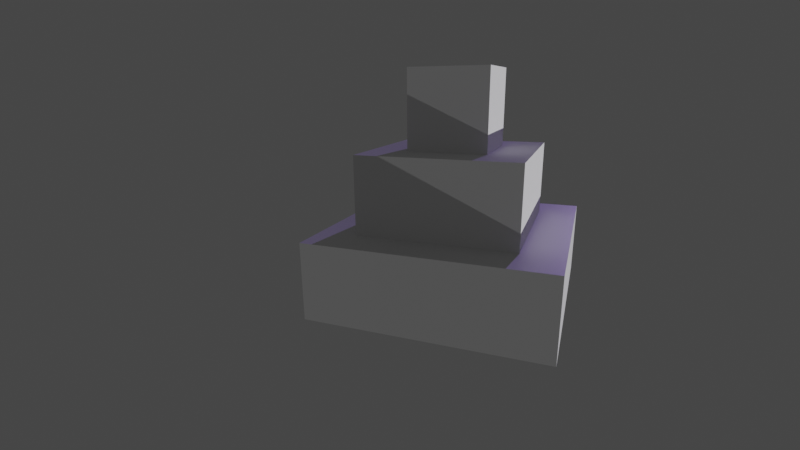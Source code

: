 # Source: Practicas_01_Cubo_Piramide_.blend  (saved by Blender 3.6.11; exported with 4.5.12 LTS)
import bpy
from mathutils import Matrix  # noqa: F401  (used for matrix-valued properties, if any)

bpy.ops.wm.read_factory_settings(use_empty=True)
scene = bpy.context.scene
scene.name = 'Scene'

# ---- collections
col_punta = bpy.data.collections.new('Punta'); scene.collection.children.link(col_punta)
col_base = bpy.data.collections.new('Base'); scene.collection.children.link(col_base)
col_centro = bpy.data.collections.new('Centro'); scene.collection.children.link(col_centro)

# ---- materials (node trees are filled in below, after node groups)
mat_material_005 = bpy.data.materials.new('Material.005')
mat_material_005.alpha_threshold = 0.0
mat_material_005.use_transparent_shadow = False
mat_material_005.roughness = 0.5
mat_material_005.line_color = (0.0, 0.0, 0.0, 1.0)
mat_material_006 = bpy.data.materials.new('Material.006')
mat_material_006.alpha_threshold = 0.0
mat_material_006.use_transparent_shadow = False
mat_material_006.roughness = 0.5
mat_material_006.line_color = (0.0, 0.0, 0.0, 1.0)
mat_material_007 = bpy.data.materials.new('Material.007')
mat_material_007.alpha_threshold = 0.0
mat_material_007.use_transparent_shadow = False
mat_material_007.roughness = 0.5
mat_material_007.line_color = (0.0, 0.0, 0.0, 1.0)
mat_material_001 = bpy.data.materials.new('Material.001')
mat_material_001.alpha_threshold = 0.0
mat_material_001.use_transparent_shadow = False
mat_material_001.roughness = 0.5
mat_material_001.line_color = (0.0, 0.0, 0.0, 1.0)
mat_material_002 = bpy.data.materials.new('Material.002')
mat_material_002.alpha_threshold = 0.0
mat_material_002.use_transparent_shadow = False
mat_material_002.roughness = 0.5
mat_material_002.line_color = (0.0, 0.0, 0.0, 1.0)
mat_material_003 = bpy.data.materials.new('Material.003')
mat_material_003.alpha_threshold = 0.0
mat_material_003.use_transparent_shadow = False
mat_material_003.roughness = 0.5
mat_material_003.line_color = (0.0, 0.0, 0.0, 1.0)
mat_material_004 = bpy.data.materials.new('Material.004')
mat_material_004.alpha_threshold = 0.0
mat_material_004.use_transparent_shadow = False
mat_material_004.roughness = 0.5
mat_material_004.line_color = (0.0, 0.0, 0.0, 1.0)
mat_material_008 = bpy.data.materials.new('Material.008')
mat_material_008.alpha_threshold = 0.0
mat_material_008.use_transparent_shadow = False
mat_material_008.roughness = 0.5
mat_material_008.line_color = (0.0, 0.0, 0.0, 1.0)

# ---- material node trees
mat_material_005.use_nodes = True; mat_material_005.node_tree.nodes.clear()
_N = mat_material_005.node_tree.nodes; _L = mat_material_005.node_tree.links
n0 = _N.new('ShaderNodeOutputMaterial'); n0.name = 'Material Output'; n0.location = (300, 300)
n1 = _N.new('ShaderNodeBsdfPrincipled'); n1.name = 'Principled BSDF'; n1.location = (10, 300)
n1.distribution = 'GGX'
n1.subsurface_method = 'RANDOM_WALK_SKIN'
n1.inputs[3].default_value = 1.45
n1.inputs[27].default_value = (0.0, 0.0, 0.0, 1.0)
n1.inputs[28].default_value = 1.0
_L.new(n1.outputs[0], n0.inputs[0])
n0.is_active_output = True
mat_material_006.use_nodes = True; mat_material_006.node_tree.nodes.clear()
_N = mat_material_006.node_tree.nodes; _L = mat_material_006.node_tree.links
n0 = _N.new('ShaderNodeOutputMaterial'); n0.name = 'Material Output'; n0.location = (300, 300)
n1 = _N.new('ShaderNodeBsdfPrincipled'); n1.name = 'Principled BSDF'; n1.location = (10, 300)
n1.distribution = 'GGX'
n1.subsurface_method = 'RANDOM_WALK_SKIN'
n1.inputs[3].default_value = 1.45
n1.inputs[27].default_value = (0.0, 0.0, 0.0, 1.0)
n1.inputs[28].default_value = 1.0
_L.new(n1.outputs[0], n0.inputs[0])
n0.is_active_output = True
mat_material_007.use_nodes = True; mat_material_007.node_tree.nodes.clear()
_N = mat_material_007.node_tree.nodes; _L = mat_material_007.node_tree.links
n0 = _N.new('ShaderNodeOutputMaterial'); n0.name = 'Material Output'; n0.location = (300, 300)
n1 = _N.new('ShaderNodeBsdfPrincipled'); n1.name = 'Principled BSDF'; n1.location = (10, 300)
n1.distribution = 'GGX'
n1.subsurface_method = 'RANDOM_WALK_SKIN'
n1.inputs[3].default_value = 1.45
n1.inputs[27].default_value = (0.0, 0.0, 0.0, 1.0)
n1.inputs[28].default_value = 1.0
_L.new(n1.outputs[0], n0.inputs[0])
n0.is_active_output = True
mat_material_001.use_nodes = True; mat_material_001.node_tree.nodes.clear()
_N = mat_material_001.node_tree.nodes; _L = mat_material_001.node_tree.links
n0 = _N.new('ShaderNodeOutputMaterial'); n0.name = 'Material Output'; n0.location = (300, 300)
n1 = _N.new('ShaderNodeBsdfPrincipled'); n1.name = 'Principled BSDF'; n1.location = (10, 300)
n1.distribution = 'GGX'
n1.subsurface_method = 'RANDOM_WALK_SKIN'
n1.inputs[3].default_value = 1.45
n1.inputs[27].default_value = (0.0, 0.0, 0.0, 1.0)
n1.inputs[28].default_value = 1.0
_L.new(n1.outputs[0], n0.inputs[0])
n0.is_active_output = True
mat_material_002.use_nodes = True; mat_material_002.node_tree.nodes.clear()
_N = mat_material_002.node_tree.nodes; _L = mat_material_002.node_tree.links
n0 = _N.new('ShaderNodeOutputMaterial'); n0.name = 'Material Output'; n0.location = (300, 300)
n1 = _N.new('ShaderNodeBsdfPrincipled'); n1.name = 'Principled BSDF'; n1.location = (10, 300)
n1.distribution = 'GGX'
n1.subsurface_method = 'RANDOM_WALK_SKIN'
n1.inputs[3].default_value = 1.45
n1.inputs[27].default_value = (0.0, 0.0, 0.0, 1.0)
n1.inputs[28].default_value = 1.0
_L.new(n1.outputs[0], n0.inputs[0])
n0.is_active_output = True
mat_material_003.use_nodes = True; mat_material_003.node_tree.nodes.clear()
_N = mat_material_003.node_tree.nodes; _L = mat_material_003.node_tree.links
n0 = _N.new('ShaderNodeOutputMaterial'); n0.name = 'Material Output'; n0.location = (300, 300)
n1 = _N.new('ShaderNodeBsdfPrincipled'); n1.name = 'Principled BSDF'; n1.location = (10, 300)
n1.distribution = 'GGX'
n1.subsurface_method = 'RANDOM_WALK_SKIN'
n1.inputs[3].default_value = 1.45
n1.inputs[27].default_value = (0.0, 0.0, 0.0, 1.0)
n1.inputs[28].default_value = 1.0
_L.new(n1.outputs[0], n0.inputs[0])
n0.is_active_output = True
mat_material_004.use_nodes = True; mat_material_004.node_tree.nodes.clear()
_N = mat_material_004.node_tree.nodes; _L = mat_material_004.node_tree.links
n0 = _N.new('ShaderNodeOutputMaterial'); n0.name = 'Material Output'; n0.location = (300, 300)
n1 = _N.new('ShaderNodeBsdfPrincipled'); n1.name = 'Principled BSDF'; n1.location = (10, 300)
n1.distribution = 'GGX'
n1.subsurface_method = 'RANDOM_WALK_SKIN'
n1.inputs[3].default_value = 1.45
n1.inputs[27].default_value = (0.0, 0.0, 0.0, 1.0)
n1.inputs[28].default_value = 1.0
_L.new(n1.outputs[0], n0.inputs[0])
n0.is_active_output = True
mat_material_008.use_nodes = True; mat_material_008.node_tree.nodes.clear()
_N = mat_material_008.node_tree.nodes; _L = mat_material_008.node_tree.links
n0 = _N.new('ShaderNodeOutputMaterial'); n0.name = 'Material Output'; n0.location = (300, 300)
n1 = _N.new('ShaderNodeBsdfPrincipled'); n1.name = 'Principled BSDF'; n1.location = (10, 300)
n1.distribution = 'GGX'
n1.subsurface_method = 'RANDOM_WALK_SKIN'
n1.inputs[3].default_value = 1.45
n1.inputs[27].default_value = (0.0, 0.0, 0.0, 1.0)
n1.inputs[28].default_value = 1.0
_L.new(n1.outputs[0], n0.inputs[0])
n0.is_active_output = True

# ---- world
world_world = bpy.data.worlds.new('World'); scene.world = world_world
world_world.use_nodes = True; world_world.node_tree.nodes.clear()
_N = world_world.node_tree.nodes; _L = world_world.node_tree.links
n0 = _N.new('ShaderNodeOutputWorld'); n0.name = 'World Output'; n0.location = (300, 300)
n1 = _N.new('ShaderNodeBackground'); n1.name = 'Background'; n1.location = (10, 300)
n1.inputs[0].default_value = (0.05088, 0.05088, 0.05088, 1.0)
_L.new(n1.outputs[0], n0.inputs[0])
n0.is_active_output = True
world_world.color = (0.05088, 0.05088, 0.05088)
world_world.use_sun_shadow = False
world_world.sun_shadow_jitter_overblur = 0.0

# ---- cameras
cam_camera_001 = bpy.data.cameras.new('Camera.001')
cam_camera_001.lens = 21.6

# ---- lights
light_sun_001 = bpy.data.lights.new('Sun.001', 'SUN')
light_sun_001.transmission_factor = 0.0
light_sun_001.energy = 2.0
light_sun = bpy.data.lights.new('Sun', 'SUN')
light_sun.color = (0.4757, 0.3094, 1.0)
light_sun.transmission_factor = 0.0
light_sun.energy = 1.03

# ---- meshes
me_cube_009 = bpy.data.meshes.new('Cube.009')
me_cube_009.from_pydata([(-1.0, -1.0, -1.0), (-1.0, -1.0, 1.0), (-1.0, 1.0, -1.0), (-1.0, 1.0, 1.0), (1.0, -1.0, -1.0), (1.0, -1.0, 1.0), (1.0, 1.0, -1.0), (1.0, 1.0, 1.0)], [], [(0, 1, 3, 2), (2, 3, 7, 6), (6, 7, 5, 4), (4, 5, 1, 0), (2, 6, 4, 0), (7, 3, 1, 5)])
_uv = me_cube_009.uv_layers.new(name='UVMap')
_uv.uv.foreach_set('vector', [0.375, 0.0, 0.625, 0.0, 0.625, 0.25, 0.375, 0.25, 0.375, 0.25, 0.625, 0.25, 0.625, 0.5, 0.375, 0.5, 0.375, 0.5, 0.625, 0.5, 0.625, 0.75, 0.375, 0.75, 0.375, 0.75, 0.625, 0.75, 0.625, 1.0, 0.375, 1.0, 0.125, 0.5, 0.375, 0.5, 0.375, 0.75, 0.125, 0.75, 0.625, 0.5, 0.875, 0.5, 0.875, 0.75, 0.625, 0.75])
me_cube_009.update()
me_cube_005 = bpy.data.meshes.new('Cube.005')
me_cube_005.from_pydata([(1.0, 1.0, 1.0), (1.0, 1.0, -1.0), (1.0, -1.0, 1.0), (1.0, -1.0, -1.0), (-1.0, 1.0, 1.0), (-1.0, 1.0, -1.0), (-1.0, -1.0, 1.0), (-1.0, -1.0, -1.0)], [], [(0, 4, 6, 2), (3, 2, 6, 7), (7, 6, 4, 5), (5, 1, 3, 7), (1, 0, 2, 3), (5, 4, 0, 1)])
_uv = me_cube_005.uv_layers.new(name='UVMap')
_uv.uv.foreach_set('vector', [0.625, 0.5, 0.875, 0.5, 0.875, 0.75, 0.625, 0.75, 0.375, 0.75, 0.625, 0.75, 0.625, 1.0, 0.375, 1.0, 0.375, 0.0, 0.625, 0.0, 0.625, 0.25, 0.375, 0.25, 0.125, 0.5, 0.375, 0.5, 0.375, 0.75, 0.125, 0.75, 0.375, 0.5, 0.625, 0.5, 0.625, 0.75, 0.375, 0.75, 0.375, 0.25, 0.625, 0.25, 0.625, 0.5, 0.375, 0.5])
me_cube_005.materials.append(mat_material_005)
me_cube_005.use_mirror_vertex_groups = False
me_cube_005.update()
me_cube_006 = bpy.data.meshes.new('Cube.006')
me_cube_006.from_pydata([(1.0, 1.0, 1.0), (1.0, 1.0, -1.0), (1.0, -1.0, 1.0), (1.0, -1.0, -1.0), (-1.0, 1.0, 1.0), (-1.0, 1.0, -1.0), (-1.0, -1.0, 1.0), (-1.0, -1.0, -1.0)], [], [(0, 4, 6, 2), (3, 2, 6, 7), (7, 6, 4, 5), (5, 1, 3, 7), (1, 0, 2, 3), (5, 4, 0, 1)])
_uv = me_cube_006.uv_layers.new(name='UVMap')
_uv.uv.foreach_set('vector', [0.625, 0.5, 0.875, 0.5, 0.875, 0.75, 0.625, 0.75, 0.375, 0.75, 0.625, 0.75, 0.625, 1.0, 0.375, 1.0, 0.375, 0.0, 0.625, 0.0, 0.625, 0.25, 0.375, 0.25, 0.125, 0.5, 0.375, 0.5, 0.375, 0.75, 0.125, 0.75, 0.375, 0.5, 0.625, 0.5, 0.625, 0.75, 0.375, 0.75, 0.375, 0.25, 0.625, 0.25, 0.625, 0.5, 0.375, 0.5])
me_cube_006.materials.append(mat_material_006)
me_cube_006.use_mirror_vertex_groups = False
me_cube_006.update()
me_cube_007 = bpy.data.meshes.new('Cube.007')
me_cube_007.from_pydata([(1.0, 1.0, 1.0), (1.0, 1.0, -1.0), (1.0, -1.0, 1.0), (1.0, -1.0, -1.0), (-1.0, 1.0, 1.0), (-1.0, 1.0, -1.0), (-1.0, -1.0, 1.0), (-1.0, -1.0, -1.0)], [], [(0, 4, 6, 2), (3, 2, 6, 7), (7, 6, 4, 5), (5, 1, 3, 7), (1, 0, 2, 3), (5, 4, 0, 1)])
_uv = me_cube_007.uv_layers.new(name='UVMap')
_uv.uv.foreach_set('vector', [0.625, 0.5, 0.875, 0.5, 0.875, 0.75, 0.625, 0.75, 0.375, 0.75, 0.625, 0.75, 0.625, 1.0, 0.375, 1.0, 0.375, 0.0, 0.625, 0.0, 0.625, 0.25, 0.375, 0.25, 0.125, 0.5, 0.375, 0.5, 0.375, 0.75, 0.125, 0.75, 0.375, 0.5, 0.625, 0.5, 0.625, 0.75, 0.375, 0.75, 0.375, 0.25, 0.625, 0.25, 0.625, 0.5, 0.375, 0.5])
me_cube_007.materials.append(mat_material_007)
me_cube_007.use_mirror_vertex_groups = False
me_cube_007.update()
me_cube = bpy.data.meshes.new('Cube')
me_cube.from_pydata([(1.0, 1.0, 1.0), (1.0, 1.0, -1.0), (1.0, -1.0, 1.0), (1.0, -1.0, -1.0), (-1.0, 1.0, 1.0), (-1.0, 1.0, -1.0), (-1.0, -1.0, 1.0), (-1.0, -1.0, -1.0)], [], [(0, 4, 6, 2), (3, 2, 6, 7), (7, 6, 4, 5), (5, 1, 3, 7), (1, 0, 2, 3), (5, 4, 0, 1)])
_uv = me_cube.uv_layers.new(name='UVMap')
_uv.uv.foreach_set('vector', [0.625, 0.5, 0.875, 0.5, 0.875, 0.75, 0.625, 0.75, 0.375, 0.75, 0.625, 0.75, 0.625, 1.0, 0.375, 1.0, 0.375, 0.0, 0.625, 0.0, 0.625, 0.25, 0.375, 0.25, 0.125, 0.5, 0.375, 0.5, 0.375, 0.75, 0.125, 0.75, 0.375, 0.5, 0.625, 0.5, 0.625, 0.75, 0.375, 0.75, 0.375, 0.25, 0.625, 0.25, 0.625, 0.5, 0.375, 0.5])
_uv.active_render = True
_uv = me_cube.uv_layers.new(name='UVMap.001')
_uv.uv.foreach_set('vector', [0.625, 0.5, 0.875, 0.5, 0.875, 0.75, 0.625, 0.75, 0.375, 0.75, 0.625, 0.75, 0.625, 1.0, 0.375, 1.0, 0.375, 0.0, 0.625, 0.0, 0.625, 0.25, 0.375, 0.25, 0.125, 0.5, 0.375, 0.5, 0.375, 0.75, 0.125, 0.75, 0.375, 0.5, 0.625, 0.5, 0.625, 0.75, 0.375, 0.75, 0.375, 0.25, 0.625, 0.25, 0.625, 0.5, 0.375, 0.5])
me_cube.use_mirror_vertex_groups = False
me_cube.update()
me_cube_001 = bpy.data.meshes.new('Cube.001')
me_cube_001.from_pydata([(1.0, 1.0, 1.0), (1.0, 1.0, -1.0), (1.0, -1.0, 1.0), (1.0, -1.0, -1.0), (-1.0, 1.0, 1.0), (-1.0, 1.0, -1.0), (-1.0, -1.0, 1.0), (-1.0, -1.0, -1.0)], [], [(0, 4, 6, 2), (3, 2, 6, 7), (7, 6, 4, 5), (5, 1, 3, 7), (1, 0, 2, 3), (5, 4, 0, 1)])
_uv = me_cube_001.uv_layers.new(name='UVMap')
_uv.uv.foreach_set('vector', [0.625, 0.5, 0.875, 0.5, 0.875, 0.75, 0.625, 0.75, 0.375, 0.75, 0.625, 0.75, 0.625, 1.0, 0.375, 1.0, 0.375, 0.0, 0.625, 0.0, 0.625, 0.25, 0.375, 0.25, 0.125, 0.5, 0.375, 0.5, 0.375, 0.75, 0.125, 0.75, 0.375, 0.5, 0.625, 0.5, 0.625, 0.75, 0.375, 0.75, 0.375, 0.25, 0.625, 0.25, 0.625, 0.5, 0.375, 0.5])
me_cube_001.materials.append(mat_material_001)
me_cube_001.use_mirror_vertex_groups = False
me_cube_001.update()
me_cube_002 = bpy.data.meshes.new('Cube.002')
me_cube_002.from_pydata([(1.0, 1.0, 1.0), (1.0, 1.0, -1.0), (1.0, -1.0, 1.0), (1.0, -1.0, -1.0), (-1.0, 1.0, 1.0), (-1.0, 1.0, -1.0), (-1.0, -1.0, 1.0), (-1.0, -1.0, -1.0)], [], [(0, 4, 6, 2), (3, 2, 6, 7), (7, 6, 4, 5), (5, 1, 3, 7), (1, 0, 2, 3), (5, 4, 0, 1)])
_uv = me_cube_002.uv_layers.new(name='UVMap')
_uv.uv.foreach_set('vector', [0.625, 0.5, 0.875, 0.5, 0.875, 0.75, 0.625, 0.75, 0.375, 0.75, 0.625, 0.75, 0.625, 1.0, 0.375, 1.0, 0.375, 0.0, 0.625, 0.0, 0.625, 0.25, 0.375, 0.25, 0.125, 0.5, 0.375, 0.5, 0.375, 0.75, 0.125, 0.75, 0.375, 0.5, 0.625, 0.5, 0.625, 0.75, 0.375, 0.75, 0.375, 0.25, 0.625, 0.25, 0.625, 0.5, 0.375, 0.5])
me_cube_002.materials.append(mat_material_002)
me_cube_002.use_mirror_vertex_groups = False
me_cube_002.update()
me_cube_003 = bpy.data.meshes.new('Cube.003')
me_cube_003.from_pydata([(1.0, 1.0, 1.0), (1.0, 1.0, -1.0), (1.0, -1.0, 1.0), (1.0, -1.0, -1.0), (-1.0, 1.0, 1.0), (-1.0, 1.0, -1.0), (-1.0, -1.0, 1.0), (-1.0, -1.0, -1.0)], [], [(0, 4, 6, 2), (3, 2, 6, 7), (7, 6, 4, 5), (5, 1, 3, 7), (1, 0, 2, 3), (5, 4, 0, 1)])
_uv = me_cube_003.uv_layers.new(name='UVMap')
_uv.uv.foreach_set('vector', [0.625, 0.5, 0.875, 0.5, 0.875, 0.75, 0.625, 0.75, 0.375, 0.75, 0.625, 0.75, 0.625, 1.0, 0.375, 1.0, 0.375, 0.0, 0.625, 0.0, 0.625, 0.25, 0.375, 0.25, 0.125, 0.5, 0.375, 0.5, 0.375, 0.75, 0.125, 0.75, 0.375, 0.5, 0.625, 0.5, 0.625, 0.75, 0.375, 0.75, 0.375, 0.25, 0.625, 0.25, 0.625, 0.5, 0.375, 0.5])
me_cube_003.materials.append(mat_material_003)
me_cube_003.use_mirror_vertex_groups = False
me_cube_003.update()
me_cube_004 = bpy.data.meshes.new('Cube.004')
me_cube_004.from_pydata([(1.0, 1.0, 1.0), (1.0, 1.0, -1.0), (1.0, -1.0, 1.0), (1.0, -1.0, -1.0), (-1.0, 1.0, 1.0), (-1.0, 1.0, -1.0), (-1.0, -1.0, 1.0), (-1.0, -1.0, -1.0)], [], [(0, 4, 6, 2), (3, 2, 6, 7), (7, 6, 4, 5), (5, 1, 3, 7), (1, 0, 2, 3), (5, 4, 0, 1)])
_uv = me_cube_004.uv_layers.new(name='UVMap')
_uv.uv.foreach_set('vector', [0.625, 0.5, 0.875, 0.5, 0.875, 0.75, 0.625, 0.75, 0.375, 0.75, 0.625, 0.75, 0.625, 1.0, 0.375, 1.0, 0.375, 0.0, 0.625, 0.0, 0.625, 0.25, 0.375, 0.25, 0.125, 0.5, 0.375, 0.5, 0.375, 0.75, 0.125, 0.75, 0.375, 0.5, 0.625, 0.5, 0.625, 0.75, 0.375, 0.75, 0.375, 0.25, 0.625, 0.25, 0.625, 0.5, 0.375, 0.5])
me_cube_004.materials.append(mat_material_004)
me_cube_004.use_mirror_vertex_groups = False
me_cube_004.update()
me_cube_008 = bpy.data.meshes.new('Cube.008')
me_cube_008.from_pydata([(1.0, 1.0, 1.0), (1.0, 1.0, -1.0), (1.0, -1.0, 1.0), (1.0, -1.0, -1.0), (-1.0, 1.0, 1.0), (-1.0, 1.0, -1.0), (-1.0, -1.0, 1.0), (-1.0, -1.0, -1.0)], [], [(0, 4, 6, 2), (3, 2, 6, 7), (7, 6, 4, 5), (5, 1, 3, 7), (1, 0, 2, 3), (5, 4, 0, 1)])
_uv = me_cube_008.uv_layers.new(name='UVMap')
_uv.uv.foreach_set('vector', [0.625, 0.5, 0.875, 0.5, 0.875, 0.75, 0.625, 0.75, 0.375, 0.75, 0.625, 0.75, 0.625, 1.0, 0.375, 1.0, 0.375, 0.0, 0.625, 0.0, 0.625, 0.25, 0.375, 0.25, 0.125, 0.5, 0.375, 0.5, 0.375, 0.75, 0.125, 0.75, 0.375, 0.5, 0.625, 0.5, 0.625, 0.75, 0.375, 0.75, 0.375, 0.25, 0.625, 0.25, 0.625, 0.5, 0.375, 0.5])
me_cube_008.materials.append(mat_material_008)
me_cube_008.use_mirror_vertex_groups = False
me_cube_008.update()
me_cube_010 = bpy.data.meshes.new('Cube.010')
me_cube_010.from_pydata([(-1.0, -1.0, -1.0), (-1.0, -1.0, 1.0), (-1.0, 1.0, -1.0), (-1.0, 1.0, 1.0), (1.0, -1.0, -1.0), (1.0, -1.0, 1.0), (1.0, 1.0, -1.0), (1.0, 1.0, 1.0)], [], [(0, 1, 3, 2), (2, 3, 7, 6), (6, 7, 5, 4), (4, 5, 1, 0), (2, 6, 4, 0), (7, 3, 1, 5)])
_uv = me_cube_010.uv_layers.new(name='UVMap')
_uv.uv.foreach_set('vector', [0.375, 0.0, 0.625, 0.0, 0.625, 0.25, 0.375, 0.25, 0.375, 0.25, 0.625, 0.25, 0.625, 0.5, 0.375, 0.5, 0.375, 0.5, 0.625, 0.5, 0.625, 0.75, 0.375, 0.75, 0.375, 0.75, 0.625, 0.75, 0.625, 1.0, 0.375, 1.0, 0.125, 0.5, 0.375, 0.5, 0.375, 0.75, 0.125, 0.75, 0.625, 0.5, 0.875, 0.5, 0.875, 0.75, 0.625, 0.75])
me_cube_010.update()
me_cube_011 = bpy.data.meshes.new('Cube.011')
me_cube_011.from_pydata([(-1.0, -1.0, -1.0), (-1.0, -1.0, 1.0), (-1.0, 1.0, -1.0), (-1.0, 1.0, 1.0), (1.0, -1.0, -1.0), (1.0, -1.0, 1.0), (1.0, 1.0, -1.0), (1.0, 1.0, 1.0)], [], [(0, 1, 3, 2), (2, 3, 7, 6), (6, 7, 5, 4), (4, 5, 1, 0), (2, 6, 4, 0), (7, 3, 1, 5)])
_uv = me_cube_011.uv_layers.new(name='UVMap')
_uv.uv.foreach_set('vector', [0.375, 0.0, 0.625, 0.0, 0.625, 0.25, 0.375, 0.25, 0.375, 0.25, 0.625, 0.25, 0.625, 0.5, 0.375, 0.5, 0.375, 0.5, 0.625, 0.5, 0.625, 0.75, 0.375, 0.75, 0.375, 0.75, 0.625, 0.75, 0.625, 1.0, 0.375, 1.0, 0.125, 0.5, 0.375, 0.5, 0.375, 0.75, 0.125, 0.75, 0.625, 0.5, 0.875, 0.5, 0.875, 0.75, 0.625, 0.75])
me_cube_011.update()
me_cube_012 = bpy.data.meshes.new('Cube.012')
me_cube_012.from_pydata([(-1.0, -1.0, -1.0), (-1.0, -1.0, 1.0), (-1.0, 1.0, -1.0), (-1.0, 1.0, 1.0), (1.0, -1.0, -1.0), (1.0, -1.0, 1.0), (1.0, 1.0, -1.0), (1.0, 1.0, 1.0)], [], [(0, 1, 3, 2), (2, 3, 7, 6), (6, 7, 5, 4), (4, 5, 1, 0), (2, 6, 4, 0), (7, 3, 1, 5)])
_uv = me_cube_012.uv_layers.new(name='UVMap')
_uv.uv.foreach_set('vector', [0.375, 0.0, 0.625, 0.0, 0.625, 0.25, 0.375, 0.25, 0.375, 0.25, 0.625, 0.25, 0.625, 0.5, 0.375, 0.5, 0.375, 0.5, 0.625, 0.5, 0.625, 0.75, 0.375, 0.75, 0.375, 0.75, 0.625, 0.75, 0.625, 1.0, 0.375, 1.0, 0.125, 0.5, 0.375, 0.5, 0.375, 0.75, 0.125, 0.75, 0.625, 0.5, 0.875, 0.5, 0.875, 0.75, 0.625, 0.75])
me_cube_012.update()
me_cube_013 = bpy.data.meshes.new('Cube.013')
me_cube_013.from_pydata([(-1.0, -1.0, -1.0), (-1.0, -1.0, 1.0), (-1.0, 1.0, -1.0), (-1.0, 1.0, 1.0), (1.0, -1.0, -1.0), (1.0, -1.0, 1.0), (1.0, 1.0, -1.0), (1.0, 1.0, 1.0)], [], [(0, 1, 3, 2), (2, 3, 7, 6), (6, 7, 5, 4), (4, 5, 1, 0), (2, 6, 4, 0), (7, 3, 1, 5)])
_uv = me_cube_013.uv_layers.new(name='UVMap')
_uv.uv.foreach_set('vector', [0.375, 0.0, 0.625, 0.0, 0.625, 0.25, 0.375, 0.25, 0.375, 0.25, 0.625, 0.25, 0.625, 0.5, 0.375, 0.5, 0.375, 0.5, 0.625, 0.5, 0.625, 0.75, 0.375, 0.75, 0.375, 0.75, 0.625, 0.75, 0.625, 1.0, 0.375, 1.0, 0.125, 0.5, 0.375, 0.5, 0.375, 0.75, 0.125, 0.75, 0.625, 0.5, 0.875, 0.5, 0.875, 0.75, 0.625, 0.75])
me_cube_013.update()

# ---- objects
ob_1_002 = bpy.data.objects.new('1.002', me_cube_009)
ob_8 = bpy.data.objects.new('8', me_cube_005)
ob_7 = bpy.data.objects.new('7', me_cube_006)
ob_6 = bpy.data.objects.new('6', me_cube_007)
ob_1_001 = bpy.data.objects.new('1.001', me_cube)
ob_2_001 = bpy.data.objects.new('2.001', me_cube_001)
ob_3_001 = bpy.data.objects.new('3.001', me_cube_002)
ob_4_001 = bpy.data.objects.new('4.001', me_cube_003)
ob_5 = bpy.data.objects.new('5', me_cube_004)
ob_9 = bpy.data.objects.new('9', me_cube_008)
ob_sun_001 = bpy.data.objects.new('Sun.001', light_sun_001)
ob_1 = bpy.data.objects.new('1', me_cube_010)
ob_2 = bpy.data.objects.new('2', me_cube_011)
ob_3 = bpy.data.objects.new('3', me_cube_012)
ob_4 = bpy.data.objects.new('4', me_cube_013)
ob_camera = bpy.data.objects.new('Camera', cam_camera_001)
ob_sun = bpy.data.objects.new('Sun', light_sun)

# ---- transforms, parenting, visibility, modifiers, constraints
ob_1_002.location = (2.0, 2.0, 5.0)
ob_8.location = (2.0, 4.0, 1.0)
ob_8.lock_rotations_4d = False
ob_8.empty_display_type = 'ARROWS'
ob_8.lineart.crease_threshold = 0.0
ob_7.location = (0.0, 4.0, 1.0)
ob_7.lock_rotations_4d = False
ob_7.empty_display_type = 'ARROWS'
ob_7.lineart.crease_threshold = 0.0
ob_6.location = (4.0, 2.0, 1.0)
ob_6.lock_rotations_4d = False
ob_6.empty_display_type = 'ARROWS'
ob_6.lineart.crease_threshold = 0.0
ob_1_001.location = (0.0, 0.0, 1.0)
ob_1_001.lock_rotations_4d = False
ob_1_001.empty_display_type = 'ARROWS'
ob_1_001.lineart.crease_threshold = 0.0
ob_2_001.location = (2.0, 0.0, 1.0)
ob_2_001.lock_rotations_4d = False
ob_2_001.empty_display_type = 'ARROWS'
ob_2_001.lineart.crease_threshold = 0.0
ob_3_001.location = (4.0, 0.0, 1.0)
ob_3_001.lock_rotations_4d = False
ob_3_001.empty_display_type = 'ARROWS'
ob_3_001.lineart.crease_threshold = 0.0
ob_4_001.location = (0.0, 2.0, 1.0)
ob_4_001.lock_rotations_4d = False
ob_4_001.empty_display_type = 'ARROWS'
ob_4_001.lineart.crease_threshold = 0.0
ob_5.location = (2.0, 2.0, 1.0)
ob_5.lock_rotations_4d = False
ob_5.empty_display_type = 'ARROWS'
ob_5.lineart.crease_threshold = 0.0
ob_9.location = (4.0, 4.0, 1.0)
ob_9.lock_rotations_4d = False
ob_9.empty_display_type = 'ARROWS'
ob_9.lineart.crease_threshold = 0.0
ob_sun_001.location = (-0.6372, -4.547, 5.337)
ob_sun_001.rotation_euler = (-2.451, 1.001, -2.421)
ob_1.location = (1.0, 1.0, 3.0)
ob_2.location = (3.0, 1.0, 3.0)
ob_3.location = (1.0, 3.0, 3.0)
ob_4.location = (3.0, 3.0, 3.0)
ob_camera.location = (5.247, -10.2, 5.552)
ob_camera.rotation_euler = (1.29, 0.009401, 0.3764)
ob_camera.scale = (4.0, 4.0, 4.0)
ob_sun.location = (16.78, -5.057, 16.14)
ob_sun.rotation_euler = (-1.354, 0.0979, -0.1117)

# ---- collection membership
col_punta.objects.link(ob_1_002)
col_base.objects.link(ob_8)
col_base.objects.link(ob_7)
col_base.objects.link(ob_6)
col_base.objects.link(ob_1_001)
col_base.objects.link(ob_2_001)
col_base.objects.link(ob_3_001)
col_base.objects.link(ob_4_001)
col_base.objects.link(ob_5)
col_base.objects.link(ob_9)
col_base.objects.link(ob_sun_001)
col_centro.objects.link(ob_1)
col_centro.objects.link(ob_2)
col_centro.objects.link(ob_3)
col_centro.objects.link(ob_4)
col_centro.objects.link(ob_camera)
col_centro.objects.link(ob_sun)

# ---- scene / render settings (as saved in the file)
scene.camera = ob_camera
scene.frame_start = 1; scene.frame_end = 250; scene.frame_set(1)
scene.render.engine = 'BLENDER_EEVEE_NEXT'
scene.cycles.sampling_pattern = 'TABULATED_SOBOL'
scene.view_settings.view_transform = 'Filmic'
bpy.context.view_layer.update()
